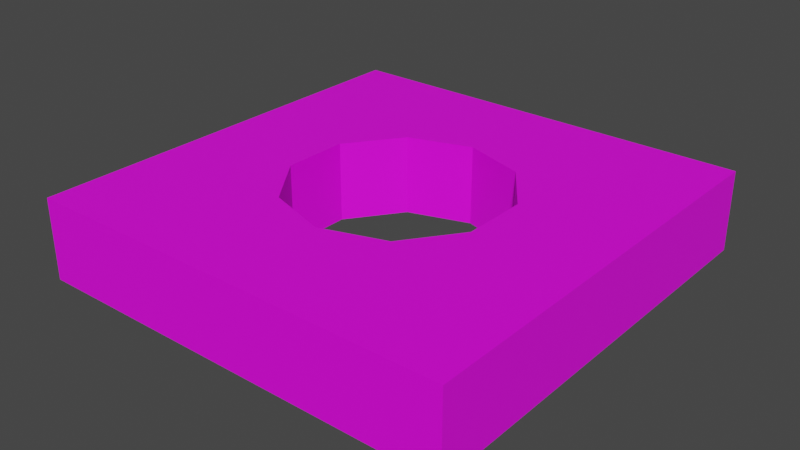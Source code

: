 # Source: mdl_MenuTile.blend  (saved by Blender 2.82.7; exported with 4.5.12 LTS)
import bpy
from mathutils import Matrix  # noqa: F401  (used for matrix-valued properties, if any)

bpy.ops.wm.read_factory_settings(use_empty=True)
scene = bpy.context.scene
scene.name = 'Scene'

# ---- collections
col_collection = bpy.data.collections.new('Collection'); scene.collection.children.link(col_collection)

# ---- images (referenced by path relative to the original .blend; pixels are not part of the script)
import os
ASSET_DIR = os.environ.get("B2B_ASSET_DIR", "")  # directory of the original .blend (textures are referenced by path, not embedded)
HERE = os.path.dirname(os.path.abspath(__file__))  # packed textures are extracted next to this script under _unpacked/

def load_image(name, relpath, width, height, colorspace="sRGB"):
    """Load a texture the original file referenced (path relative to the .blend, or extracted next to this script)."""
    p = next((c for c in (os.path.join(HERE, relpath), os.path.join(ASSET_DIR, relpath)) if relpath and os.path.exists(c)), "")
    if p:
        img = bpy.data.images.load(p, check_existing=True)
        img.name = name
    else:  # same state as the original file: an image datablock whose file is absent (Cycles renders it pink)
        img = bpy.data.images.new(name, width, height)
        img.source = "FILE"
        img.filepath = "//" + (relpath or name)
    img.colorspace_settings.name = colorspace
    return img
img_uvtexture_jpg = load_image('UvTexture.jpg', 'UvTexture.jpg', 1024, 1024, 'sRGB')

# ---- materials (node trees are filled in below, after node groups)
mat_material_001 = bpy.data.materials.new('Material.001')
mat_material_001.use_transparent_shadow = False

# ---- material node trees
mat_material_001.use_nodes = True; mat_material_001.node_tree.nodes.clear()
_N = mat_material_001.node_tree.nodes; _L = mat_material_001.node_tree.links
n0 = _N.new('ShaderNodeOutputMaterial'); n0.name = 'Material Output'; n0.location = (300, 300)
n1 = _N.new('ShaderNodeBsdfPrincipled'); n1.name = 'Principled BSDF'; n1.location = (10, 300)
n1.distribution = 'GGX'
n1.subsurface_method = 'BURLEY'
n1.inputs[3].default_value = 1.45
n1.inputs[27].default_value = (0.0, 0.0, 0.0, 1.0)
n1.inputs[28].default_value = 1.0
n2 = _N.new('ShaderNodeTexImage'); n2.name = 'Image Texture'; n2.location = (-303, 236)
n2.image = img_uvtexture_jpg
_L.new(n1.outputs[0], n0.inputs[0])
_L.new(n2.outputs[0], n1.inputs[0])
n0.is_active_output = True

# ---- world
world_world = bpy.data.worlds.new('World'); scene.world = world_world
world_world.use_nodes = True; world_world.node_tree.nodes.clear()
_N = world_world.node_tree.nodes; _L = world_world.node_tree.links
n0 = _N.new('ShaderNodeOutputWorld'); n0.name = 'World Output'; n0.location = (300, 300)
n1 = _N.new('ShaderNodeBackground'); n1.name = 'Background'; n1.location = (10, 300)
n1.inputs[0].default_value = (0.05088, 0.05088, 0.05088, 1.0)
_L.new(n1.outputs[0], n0.inputs[0])
n0.is_active_output = True
world_world.color = (0.05088, 0.05088, 0.05088)
world_world.use_sun_shadow = False
world_world.sun_shadow_jitter_overblur = 0.0

# ---- meshes
me_cube = bpy.data.meshes.new('Cube')
me_cube.from_pydata([(-4.0, -0.75, 4.0), (-4.0, 0.75, 4.0), (-4.0, -0.75, -4.0), (-4.0, 0.75, -4.0), (4.0, -0.75, 4.0), (4.0, 0.75, 4.0), (4.0, -0.75, -4.0), (4.0, 0.75, -4.0), (-1.176, 0.75, 1.618), (-1.176, -0.75, 1.618), (-1.748e-07, 0.75, 2.0), (-1.748e-07, -0.75, 2.0), (0.0, 0.75, -2.0), (0.0, -0.75, -2.0), (1.176, 0.75, 1.618), (1.176, -0.75, 1.618), (-1.902, 0.75, 0.618), (-1.902, -0.75, 0.618), (-1.176, 0.75, -1.618), (-1.176, -0.75, -1.618), (-1.902, 0.75, -0.618), (-1.902, -0.75, -0.618), (1.902, 0.75, -0.618), (1.902, -0.75, -0.618), (1.176, 0.75, -1.618), (1.176, -0.75, -1.618), (1.902, 0.75, 0.618), (1.902, -0.75, 0.618)], [], [(0, 1, 3, 2), (2, 3, 7, 6), (6, 7, 5, 4), (4, 5, 1, 0), (2, 6, 23, 25, 13, 19, 21), (7, 22, 26, 14, 10, 8, 16, 1, 5), (21, 20, 16, 17), (21, 17, 9, 11, 15, 27, 23, 6, 4, 0, 2), (1, 16, 20, 18, 12, 24, 22, 7, 3), (23, 22, 24, 25), (19, 18, 20, 21), (27, 26, 22, 23), (9, 8, 10, 11), (17, 16, 8, 9), (15, 14, 26, 27), (13, 12, 18, 19), (25, 24, 12, 13), (11, 10, 14, 15)])
_uv = me_cube.uv_layers.new(name='UVMap')
_uv.uv.foreach_set('vector', [0.9884, 0.005348, 0.9884, 0.1298, 0.3246, 0.1298, 0.3246, 0.005348, 0.992, 0.006882, 0.992, 0.1313, 0.3281, 0.1313, 0.3281, 0.006882, 0.9884, 0.008896, 0.9884, 0.1334, 0.3246, 0.1334, 0.3246, 0.008896, 0.9866, 0.008656, 0.9866, 0.1331, 0.3228, 0.1331, 0.3228, 0.008656, 0.583, 0.9846, 0.02436, 0.9846, 0.1709, 0.7485, 0.2216, 0.8183, 0.3037, 0.845, 0.3858, 0.8183, 0.4365, 0.7485, 0.01622, 0.3994, 0.1717, 0.65, 0.1717, 0.7417, 0.2256, 0.8158, 0.3127, 0.8441, 0.3998, 0.8158, 0.4537, 0.7417, 0.6092, 0.9923, 0.01622, 0.9923, 1.0, 0.7827, 1.0, 0.9988, 0.8761, 0.9988, 0.8761, 0.7827, 0.4365, 0.7485, 0.4365, 0.6622, 0.3858, 0.5923, 0.3037, 0.5656, 0.2216, 0.5923, 0.1709, 0.6622, 0.1709, 0.7485, 0.02436, 0.9846, 0.02436, 0.426, 0.583, 0.426, 0.583, 0.9846, 0.6218, 0.9749, 0.4663, 0.7242, 0.4663, 0.6326, 0.4125, 0.5585, 0.3254, 0.5302, 0.2382, 0.5585, 0.1844, 0.6326, 0.02889, 0.3819, 0.6218, 0.3819, 0.9991, 0.7825, 0.9991, 0.9994, 0.8752, 0.9994, 0.8752, 0.7825, 0.9996, 0.7825, 0.9996, 0.9994, 0.8789, 0.9994, 0.8789, 0.7825, 0.9986, 0.7821, 0.9986, 0.999, 0.8761, 0.999, 0.8761, 0.7821, 0.9995, 0.7809, 0.9995, 0.9986, 0.8765, 0.9986, 0.8765, 0.7809, 0.9996, 0.781, 0.9996, 0.9987, 0.8773, 0.9987, 0.8773, 0.781, 0.9986, 0.7816, 0.9986, 0.9985, 0.8755, 0.9985, 0.8755, 0.7816, 0.9995, 0.7818, 0.9995, 0.9979, 0.8749, 0.9979, 0.8749, 0.7818, 0.9988, 0.7833, 0.9988, 0.9986, 0.8741, 0.9986, 0.8741, 0.7833, 1.001, 0.7818, 1.001, 0.9995, 0.8743, 0.9995, 0.8743, 0.7818])
me_cube.materials.append(mat_material_001)
me_cube.use_remesh_preserve_volume = False
me_cube.use_remesh_preserve_attributes = False
me_cube.use_mirror_vertex_groups = False
me_cube.update()

# ---- objects
ob_cube = bpy.data.objects.new('Cube', me_cube)

# ---- transforms, parenting, visibility, modifiers, constraints
ob_cube.location = (0.0, 0.0, 0.0)
ob_cube.rotation_euler = (1.571, 0.0, 0.0)
ob_cube.lineart.crease_threshold = 0.0

# ---- collection membership
col_collection.objects.link(ob_cube)

# ---- scene / render settings (as saved in the file)
scene.frame_start = 1; scene.frame_end = 250; scene.frame_set(30)
scene.render.engine = 'BLENDER_EEVEE_NEXT'
scene.cycles.use_denoising = False
scene.cycles.samples = 128
scene.cycles.sampling_pattern = 'TABULATED_SOBOL'
scene.cycles.use_adaptive_sampling = False
scene.cycles.use_light_tree = False
scene.view_settings.view_transform = 'Filmic'
bpy.context.view_layer.update()

# ---- added for rendering (the .blend has no active camera and no usable light): camera, sun
cam_auto = bpy.data.cameras.new('AutoCamera')
cam_auto.lens = 50.0
cam_auto.sensor_width = 36.0
cam_auto.clip_end = 1000.0
ob_auto_camera = bpy.data.objects.new('AutoCamera', cam_auto)
scene.collection.objects.link(ob_auto_camera)
ob_auto_camera.location = (10.5593, -12.6712, 8.44746)
ob_auto_camera.rotation_euler = (1.09748, -7.21219e-08, 0.694738)
scene.camera = ob_auto_camera
light_auto_sun = bpy.data.lights.new('AutoSun', 'SUN')
light_auto_sun.energy = 3.0
light_auto_sun.angle = 0.0523599
ob_auto_sun = bpy.data.objects.new('AutoSun', light_auto_sun)
scene.collection.objects.link(ob_auto_sun)
ob_auto_sun.rotation_euler = (0.872665, 0.174533, 0.523599)
bpy.context.view_layer.update()
